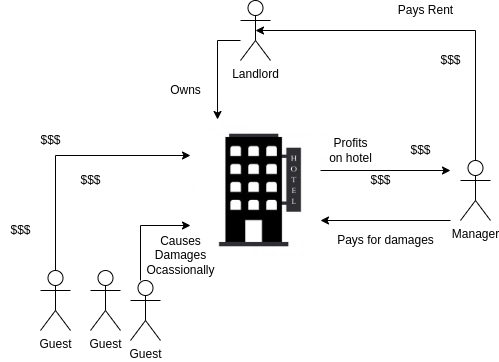

The diagram above was exported from draw.io. Its source (the exported page's mxGraphModel, read from the mxfile embedded in the PNG):
<mxGraphModel dx="1422" dy="801" grid="1" gridSize="10" guides="1" tooltips="1" connect="1" arrows="1" fold="1" page="1" pageScale="1" pageWidth="850" pageHeight="1100" math="0" shadow="0">
  <root>
    <mxCell id="0" />
    <mxCell id="1" parent="0" />
    <mxCell id="AL38ThV36eYXD7CkfhXw-1" value="" style="shape=image;verticalLabelPosition=bottom;verticalAlign=top;imageAspect=0;aspect=fixed;image=data:image/jpeg,(base64 omitted: 10568 chars)" vertex="1" parent="1">
      <mxGeometry x="360" y="260" width="140" height="140" as="geometry" />
    </mxCell>
    <mxCell id="AL38ThV36eYXD7CkfhXw-6" style="edgeStyle=orthogonalEdgeStyle;rounded=0;orthogonalLoop=1;jettySize=auto;html=1;entryX=0.193;entryY=-0.007;entryDx=0;entryDy=0;entryPerimeter=0;" edge="1" parent="1" source="AL38ThV36eYXD7CkfhXw-2" target="AL38ThV36eYXD7CkfhXw-1">
      <mxGeometry relative="1" as="geometry">
        <Array as="points">
          <mxPoint x="387" y="180" />
        </Array>
      </mxGeometry>
    </mxCell>
    <mxCell id="AL38ThV36eYXD7CkfhXw-2" value="Landlord" style="shape=umlActor;verticalLabelPosition=bottom;verticalAlign=top;html=1;outlineConnect=0;" vertex="1" parent="1">
      <mxGeometry x="410" y="140" width="30" height="60" as="geometry" />
    </mxCell>
    <mxCell id="AL38ThV36eYXD7CkfhXw-4" style="edgeStyle=orthogonalEdgeStyle;rounded=0;orthogonalLoop=1;jettySize=auto;html=1;entryX=0.5;entryY=0.5;entryDx=0;entryDy=0;entryPerimeter=0;" edge="1" parent="1" source="AL38ThV36eYXD7CkfhXw-3" target="AL38ThV36eYXD7CkfhXw-2">
      <mxGeometry relative="1" as="geometry">
        <Array as="points">
          <mxPoint x="645" y="170" />
        </Array>
      </mxGeometry>
    </mxCell>
    <mxCell id="AL38ThV36eYXD7CkfhXw-8" style="edgeStyle=orthogonalEdgeStyle;rounded=0;orthogonalLoop=1;jettySize=auto;html=1;" edge="1" parent="1">
      <mxGeometry relative="1" as="geometry">
        <mxPoint x="490" y="310" as="sourcePoint" />
        <mxPoint x="620" y="310" as="targetPoint" />
        <Array as="points" />
      </mxGeometry>
    </mxCell>
    <mxCell id="AL38ThV36eYXD7CkfhXw-3" value="Manager" style="shape=umlActor;verticalLabelPosition=bottom;verticalAlign=top;html=1;outlineConnect=0;" vertex="1" parent="1">
      <mxGeometry x="630" y="300" width="30" height="60" as="geometry" />
    </mxCell>
    <mxCell id="AL38ThV36eYXD7CkfhXw-5" value="Pays Rent" style="text;html=1;align=center;verticalAlign=middle;resizable=0;points=[];autosize=1;strokeColor=none;fillColor=none;" vertex="1" parent="1">
      <mxGeometry x="560" y="140" width="70" height="20" as="geometry" />
    </mxCell>
    <mxCell id="AL38ThV36eYXD7CkfhXw-7" value="Owns" style="text;html=1;align=center;verticalAlign=middle;resizable=0;points=[];autosize=1;strokeColor=none;fillColor=none;" vertex="1" parent="1">
      <mxGeometry x="330" y="220" width="50" height="20" as="geometry" />
    </mxCell>
    <mxCell id="AL38ThV36eYXD7CkfhXw-9" style="edgeStyle=orthogonalEdgeStyle;rounded=0;orthogonalLoop=1;jettySize=auto;html=1;" edge="1" parent="1">
      <mxGeometry relative="1" as="geometry">
        <mxPoint x="620" y="360" as="sourcePoint" />
        <mxPoint x="490" y="360" as="targetPoint" />
      </mxGeometry>
    </mxCell>
    <mxCell id="AL38ThV36eYXD7CkfhXw-11" value="Pays for damages" style="text;html=1;align=center;verticalAlign=middle;resizable=0;points=[];autosize=1;strokeColor=none;fillColor=none;" vertex="1" parent="1">
      <mxGeometry x="500" y="370" width="110" height="20" as="geometry" />
    </mxCell>
    <mxCell id="AL38ThV36eYXD7CkfhXw-16" style="edgeStyle=orthogonalEdgeStyle;rounded=0;orthogonalLoop=1;jettySize=auto;html=1;entryX=0;entryY=0.75;entryDx=0;entryDy=0;" edge="1" parent="1" source="AL38ThV36eYXD7CkfhXw-12" target="AL38ThV36eYXD7CkfhXw-1">
      <mxGeometry relative="1" as="geometry">
        <Array as="points">
          <mxPoint x="310" y="365" />
        </Array>
      </mxGeometry>
    </mxCell>
    <mxCell id="AL38ThV36eYXD7CkfhXw-12" value="Guest" style="shape=umlActor;verticalLabelPosition=bottom;verticalAlign=top;html=1;outlineConnect=0;" vertex="1" parent="1">
      <mxGeometry x="300" y="420" width="30" height="60" as="geometry" />
    </mxCell>
    <mxCell id="AL38ThV36eYXD7CkfhXw-15" style="edgeStyle=orthogonalEdgeStyle;rounded=0;orthogonalLoop=1;jettySize=auto;html=1;entryX=0;entryY=0.25;entryDx=0;entryDy=0;" edge="1" parent="1" source="AL38ThV36eYXD7CkfhXw-13" target="AL38ThV36eYXD7CkfhXw-1">
      <mxGeometry relative="1" as="geometry">
        <Array as="points">
          <mxPoint x="225" y="295" />
        </Array>
      </mxGeometry>
    </mxCell>
    <mxCell id="AL38ThV36eYXD7CkfhXw-13" value="Guest" style="shape=umlActor;verticalLabelPosition=bottom;verticalAlign=top;html=1;outlineConnect=0;" vertex="1" parent="1">
      <mxGeometry x="210" y="410" width="30" height="60" as="geometry" />
    </mxCell>
    <mxCell id="AL38ThV36eYXD7CkfhXw-14" value="Guest" style="shape=umlActor;verticalLabelPosition=bottom;verticalAlign=top;html=1;outlineConnect=0;" vertex="1" parent="1">
      <mxGeometry x="260" y="410" width="30" height="60" as="geometry" />
    </mxCell>
    <mxCell id="AL38ThV36eYXD7CkfhXw-17" value="$$$" style="text;html=1;align=center;verticalAlign=middle;resizable=0;points=[];autosize=1;strokeColor=none;fillColor=none;" vertex="1" parent="1">
      <mxGeometry x="240" y="310" width="40" height="20" as="geometry" />
    </mxCell>
    <mxCell id="AL38ThV36eYXD7CkfhXw-18" value="$$$" style="text;html=1;align=center;verticalAlign=middle;resizable=0;points=[];autosize=1;strokeColor=none;fillColor=none;" vertex="1" parent="1">
      <mxGeometry x="170" y="360" width="40" height="20" as="geometry" />
    </mxCell>
    <mxCell id="AL38ThV36eYXD7CkfhXw-19" value="$$$" style="text;html=1;align=center;verticalAlign=middle;resizable=0;points=[];autosize=1;strokeColor=none;fillColor=none;" vertex="1" parent="1">
      <mxGeometry x="200" y="270" width="40" height="20" as="geometry" />
    </mxCell>
    <mxCell id="AL38ThV36eYXD7CkfhXw-20" value="Causes&lt;br&gt;Damages&lt;br&gt;Ocassionally" style="text;html=1;align=center;verticalAlign=middle;resizable=0;points=[];autosize=1;strokeColor=none;fillColor=none;" vertex="1" parent="1">
      <mxGeometry x="310" y="370" width="80" height="50" as="geometry" />
    </mxCell>
    <mxCell id="AL38ThV36eYXD7CkfhXw-21" value="$$$" style="text;html=1;align=center;verticalAlign=middle;resizable=0;points=[];autosize=1;strokeColor=none;fillColor=none;" vertex="1" parent="1">
      <mxGeometry x="570" y="280" width="40" height="20" as="geometry" />
    </mxCell>
    <mxCell id="AL38ThV36eYXD7CkfhXw-22" value="$$$" style="text;html=1;align=center;verticalAlign=middle;resizable=0;points=[];autosize=1;strokeColor=none;fillColor=none;" vertex="1" parent="1">
      <mxGeometry x="530" y="310" width="40" height="20" as="geometry" />
    </mxCell>
    <mxCell id="AL38ThV36eYXD7CkfhXw-23" value="Profits&lt;br&gt;on hotel" style="text;html=1;align=center;verticalAlign=middle;resizable=0;points=[];autosize=1;strokeColor=none;fillColor=none;" vertex="1" parent="1">
      <mxGeometry x="490" y="275" width="60" height="30" as="geometry" />
    </mxCell>
    <mxCell id="AL38ThV36eYXD7CkfhXw-26" value="$$$" style="text;html=1;align=center;verticalAlign=middle;resizable=0;points=[];autosize=1;strokeColor=none;fillColor=none;" vertex="1" parent="1">
      <mxGeometry x="600" y="190" width="40" height="20" as="geometry" />
    </mxCell>
  </root>
</mxGraphModel>